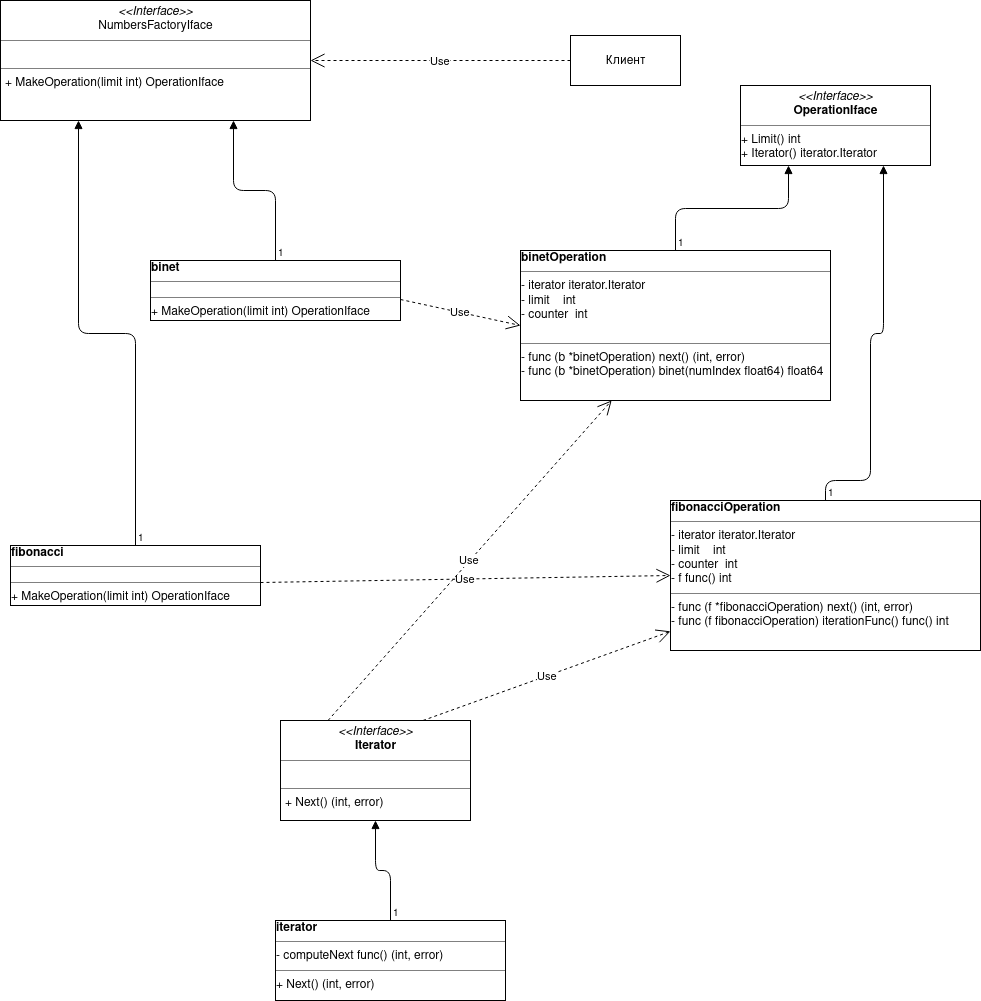

The diagram above was exported from draw.io. Its source (the exported page's mxGraphModel, read from the mxfile embedded in the PNG):
<mxGraphModel dx="1368" dy="580" grid="1" gridSize="10" guides="1" tooltips="1" connect="1" arrows="1" fold="1" page="1" pageScale="1" pageWidth="827" pageHeight="1169" math="0" shadow="0">
  <root>
    <mxCell id="0" />
    <mxCell id="1" parent="0" />
    <mxCell id="XAaa7F78DSfUrXH366De-1" value="&lt;p style=&quot;margin: 0px ; margin-top: 4px ; text-align: center&quot;&gt;&lt;i&gt;&amp;lt;&amp;lt;Interface&amp;gt;&amp;gt;&lt;/i&gt;&lt;br&gt;NumbersFactoryIface&lt;br/&gt;&lt;/p&gt;&lt;hr size=&quot;1&quot;&gt;&lt;p style=&quot;margin: 0px ; margin-left: 4px&quot;&gt;&lt;br&gt;&lt;/p&gt;&lt;hr size=&quot;1&quot;&gt;&lt;p style=&quot;margin: 0px ; margin-left: 4px&quot;&gt;+ MakeOperation(limit int) OperationIface&lt;br&gt;&lt;/p&gt;" style="verticalAlign=top;align=left;overflow=fill;fontSize=12;fontFamily=Helvetica;html=1;" vertex="1" parent="1">
      <mxGeometry x="50" y="40" width="310" height="120" as="geometry" />
    </mxCell>
    <mxCell id="XAaa7F78DSfUrXH366De-2" value="Клиент" style="html=1;" vertex="1" parent="1">
      <mxGeometry x="620" y="75" width="110" height="50" as="geometry" />
    </mxCell>
    <mxCell id="XAaa7F78DSfUrXH366De-4" value="&lt;p style=&quot;margin: 0px ; margin-top: 4px ; text-align: center&quot;&gt;&lt;i&gt;&amp;lt;&amp;lt;Interface&amp;gt;&amp;gt;&lt;/i&gt;&lt;br&gt;&lt;b&gt;OperationIface&lt;/b&gt;&lt;/p&gt;&lt;hr size=&quot;1&quot;&gt;+ Limit() int&lt;br&gt;+ Iterator() iterator.Iterator&lt;br&gt;" style="verticalAlign=top;align=left;overflow=fill;fontSize=12;fontFamily=Helvetica;html=1;" vertex="1" parent="1">
      <mxGeometry x="790" y="125" width="190" height="80" as="geometry" />
    </mxCell>
    <mxCell id="XAaa7F78DSfUrXH366De-5" value="&lt;div align=&quot;left&quot;&gt;&lt;b&gt;fibonacciOperation&lt;/b&gt;&lt;/div&gt;&lt;hr size=&quot;1&quot;&gt;&lt;div&gt;- iterator iterator.Iterator&lt;br&gt;- limit&amp;nbsp;&amp;nbsp;&amp;nbsp; int&lt;br&gt;- counter&amp;nbsp; int&lt;br&gt;- f func() int&lt;/div&gt;&lt;hr size=&quot;1&quot;&gt;&lt;div style=&quot;height: 2px&quot;&gt;- func (f *fibonacciOperation) next() (int, error)&lt;br&gt;- func (f fibonacciOperation) iterationFunc() func() int&lt;br&gt;&lt;br&gt;&lt;/div&gt;" style="verticalAlign=top;align=left;overflow=fill;fontSize=12;fontFamily=Helvetica;html=1;" vertex="1" parent="1">
      <mxGeometry x="720" y="540" width="310" height="150" as="geometry" />
    </mxCell>
    <mxCell id="XAaa7F78DSfUrXH366De-7" value="" style="endArrow=block;endFill=1;html=1;edgeStyle=orthogonalEdgeStyle;align=left;verticalAlign=top;exitX=0.5;exitY=0;exitDx=0;exitDy=0;entryX=0.75;entryY=1;entryDx=0;entryDy=0;" edge="1" parent="1" source="XAaa7F78DSfUrXH366De-5" target="XAaa7F78DSfUrXH366De-4">
      <mxGeometry x="-1" relative="1" as="geometry">
        <mxPoint x="50" y="540" as="sourcePoint" />
        <mxPoint x="1000" y="240" as="targetPoint" />
        <Array as="points">
          <mxPoint x="875" y="520" />
          <mxPoint x="920" y="520" />
          <mxPoint x="920" y="373" />
          <mxPoint x="933" y="373" />
        </Array>
      </mxGeometry>
    </mxCell>
    <mxCell id="XAaa7F78DSfUrXH366De-8" value="1" style="resizable=0;html=1;align=left;verticalAlign=bottom;labelBackgroundColor=#ffffff;fontSize=10;" connectable="0" vertex="1" parent="XAaa7F78DSfUrXH366De-7">
      <mxGeometry x="-1" relative="1" as="geometry" />
    </mxCell>
    <mxCell id="XAaa7F78DSfUrXH366De-9" value="" style="endArrow=block;endFill=1;html=1;edgeStyle=orthogonalEdgeStyle;align=left;verticalAlign=top;entryX=0.25;entryY=1;entryDx=0;entryDy=0;exitX=0.5;exitY=0;exitDx=0;exitDy=0;" edge="1" parent="1" source="XAaa7F78DSfUrXH366De-11" target="XAaa7F78DSfUrXH366De-4">
      <mxGeometry x="-1" relative="1" as="geometry">
        <mxPoint x="850" y="480" as="sourcePoint" />
        <mxPoint x="638" y="390" as="targetPoint" />
      </mxGeometry>
    </mxCell>
    <mxCell id="XAaa7F78DSfUrXH366De-10" value="1" style="resizable=0;html=1;align=left;verticalAlign=bottom;labelBackgroundColor=#ffffff;fontSize=10;" connectable="0" vertex="1" parent="XAaa7F78DSfUrXH366De-9">
      <mxGeometry x="-1" relative="1" as="geometry" />
    </mxCell>
    <mxCell id="XAaa7F78DSfUrXH366De-11" value="&lt;div align=&quot;left&quot;&gt;&lt;b&gt;binetOperation&lt;/b&gt;&lt;/div&gt;&lt;hr size=&quot;1&quot;&gt;&lt;div&gt;- iterator iterator.Iterator&lt;br&gt;- limit&amp;nbsp;&amp;nbsp;&amp;nbsp; int&lt;br&gt;- counter&amp;nbsp; int&lt;br&gt;&lt;br&gt;&lt;/div&gt;&lt;hr size=&quot;1&quot;&gt;&lt;div style=&quot;height: 2px&quot;&gt;- func (b *binetOperation) next() (int, error)&lt;br&gt;- func (b *binetOperation) binet(numIndex float64) float64&lt;br&gt;&lt;/div&gt;" style="verticalAlign=top;align=left;overflow=fill;fontSize=12;fontFamily=Helvetica;html=1;" vertex="1" parent="1">
      <mxGeometry x="570" y="290" width="310" height="150" as="geometry" />
    </mxCell>
    <mxCell id="XAaa7F78DSfUrXH366De-12" value="&lt;b&gt;fibonacci&lt;/b&gt;&lt;br&gt;&lt;hr size=&quot;1&quot;&gt;&lt;div style=&quot;height: 2px&quot;&gt;&lt;/div&gt;&lt;hr size=&quot;1&quot;&gt;&lt;div style=&quot;height: 2px&quot;&gt;+ MakeOperation(limit int) OperationIface&lt;/div&gt;" style="verticalAlign=top;align=left;overflow=fill;fontSize=12;fontFamily=Helvetica;html=1;" vertex="1" parent="1">
      <mxGeometry x="60" y="585" width="250" height="60" as="geometry" />
    </mxCell>
    <mxCell id="XAaa7F78DSfUrXH366De-16" value="&lt;b&gt;binet&lt;/b&gt;&lt;br&gt;&lt;hr size=&quot;1&quot;&gt;&lt;div style=&quot;height: 2px&quot;&gt;&lt;/div&gt;&lt;hr size=&quot;1&quot;&gt;&lt;div style=&quot;height: 2px&quot;&gt;+ MakeOperation(limit int) OperationIface&lt;/div&gt;" style="verticalAlign=top;align=left;overflow=fill;fontSize=12;fontFamily=Helvetica;html=1;" vertex="1" parent="1">
      <mxGeometry x="200" y="300" width="250" height="60" as="geometry" />
    </mxCell>
    <mxCell id="XAaa7F78DSfUrXH366De-17" value="Use" style="endArrow=open;endSize=12;dashed=1;html=1;entryX=1;entryY=0.5;entryDx=0;entryDy=0;exitX=0;exitY=0.5;exitDx=0;exitDy=0;" edge="1" parent="1" source="XAaa7F78DSfUrXH366De-2" target="XAaa7F78DSfUrXH366De-1">
      <mxGeometry width="160" relative="1" as="geometry">
        <mxPoint x="410" y="124.5" as="sourcePoint" />
        <mxPoint x="570" y="124.5" as="targetPoint" />
      </mxGeometry>
    </mxCell>
    <mxCell id="XAaa7F78DSfUrXH366De-18" value="" style="endArrow=block;endFill=1;html=1;edgeStyle=orthogonalEdgeStyle;align=left;verticalAlign=top;entryX=0.25;entryY=1;entryDx=0;entryDy=0;" edge="1" parent="1" source="XAaa7F78DSfUrXH366De-12" target="XAaa7F78DSfUrXH366De-1">
      <mxGeometry x="-1" relative="1" as="geometry">
        <mxPoint x="-60" y="410" as="sourcePoint" />
        <mxPoint x="100" y="410" as="targetPoint" />
      </mxGeometry>
    </mxCell>
    <mxCell id="XAaa7F78DSfUrXH366De-19" value="1" style="resizable=0;html=1;align=left;verticalAlign=bottom;labelBackgroundColor=#ffffff;fontSize=10;" connectable="0" vertex="1" parent="XAaa7F78DSfUrXH366De-18">
      <mxGeometry x="-1" relative="1" as="geometry" />
    </mxCell>
    <mxCell id="XAaa7F78DSfUrXH366De-20" value="" style="endArrow=block;endFill=1;html=1;edgeStyle=orthogonalEdgeStyle;align=left;verticalAlign=top;entryX=0.75;entryY=1;entryDx=0;entryDy=0;exitX=0.5;exitY=0;exitDx=0;exitDy=0;" edge="1" parent="1" source="XAaa7F78DSfUrXH366De-16" target="XAaa7F78DSfUrXH366De-1">
      <mxGeometry x="-1" relative="1" as="geometry">
        <mxPoint x="55" y="270" as="sourcePoint" />
        <mxPoint x="138" y="170" as="targetPoint" />
      </mxGeometry>
    </mxCell>
    <mxCell id="XAaa7F78DSfUrXH366De-21" value="1" style="resizable=0;html=1;align=left;verticalAlign=bottom;labelBackgroundColor=#ffffff;fontSize=10;" connectable="0" vertex="1" parent="XAaa7F78DSfUrXH366De-20">
      <mxGeometry x="-1" relative="1" as="geometry" />
    </mxCell>
    <mxCell id="XAaa7F78DSfUrXH366De-22" value="Use" style="endArrow=open;endSize=12;dashed=1;html=1;exitX=1;exitY=0.65;exitDx=0;exitDy=0;entryX=0;entryY=0.5;entryDx=0;entryDy=0;exitPerimeter=0;" edge="1" parent="1" source="XAaa7F78DSfUrXH366De-16" target="XAaa7F78DSfUrXH366De-11">
      <mxGeometry width="160" relative="1" as="geometry">
        <mxPoint x="-50" y="520" as="sourcePoint" />
        <mxPoint x="110" y="520" as="targetPoint" />
      </mxGeometry>
    </mxCell>
    <mxCell id="XAaa7F78DSfUrXH366De-23" value="Use" style="endArrow=open;endSize=12;dashed=1;html=1;exitX=1;exitY=0.617;exitDx=0;exitDy=0;entryX=0;entryY=0.5;entryDx=0;entryDy=0;exitPerimeter=0;" edge="1" parent="1" source="XAaa7F78DSfUrXH366De-12" target="XAaa7F78DSfUrXH366De-5">
      <mxGeometry width="160" relative="1" as="geometry">
        <mxPoint x="385" y="330" as="sourcePoint" />
        <mxPoint x="430.05999999999995" y="490" as="targetPoint" />
      </mxGeometry>
    </mxCell>
    <mxCell id="XAaa7F78DSfUrXH366De-25" value="&lt;p style=&quot;margin: 0px ; margin-top: 4px ; text-align: center&quot;&gt;&lt;i&gt;&amp;lt;&amp;lt;Interface&amp;gt;&amp;gt;&lt;/i&gt;&lt;br&gt;&lt;b&gt;Iterator&lt;/b&gt;&lt;/p&gt;&lt;hr size=&quot;1&quot;&gt;&lt;p style=&quot;margin: 0px ; margin-left: 4px&quot;&gt;&lt;br&gt;&lt;/p&gt;&lt;hr size=&quot;1&quot;&gt;&lt;p style=&quot;margin: 0px ; margin-left: 4px&quot;&gt;+ Next() (int, error)&lt;/p&gt;" style="verticalAlign=top;align=left;overflow=fill;fontSize=12;fontFamily=Helvetica;html=1;" vertex="1" parent="1">
      <mxGeometry x="330" y="760" width="190" height="100" as="geometry" />
    </mxCell>
    <mxCell id="XAaa7F78DSfUrXH366De-26" value="&lt;b&gt;iterator&lt;/b&gt;&lt;hr size=&quot;1&quot;&gt;- computeNext func() (int, error)&lt;hr size=&quot;1&quot;&gt;&lt;div style=&quot;height: 2px&quot;&gt;+ Next() (int, error)&lt;/div&gt;" style="verticalAlign=top;align=left;overflow=fill;fontSize=12;fontFamily=Helvetica;html=1;" vertex="1" parent="1">
      <mxGeometry x="325" y="960" width="230" height="80" as="geometry" />
    </mxCell>
    <mxCell id="XAaa7F78DSfUrXH366De-27" value="" style="endArrow=block;endFill=1;html=1;edgeStyle=orthogonalEdgeStyle;align=left;verticalAlign=top;entryX=0.5;entryY=1;entryDx=0;entryDy=0;exitX=0.5;exitY=0;exitDx=0;exitDy=0;" edge="1" parent="1" source="XAaa7F78DSfUrXH366De-26" target="XAaa7F78DSfUrXH366De-25">
      <mxGeometry x="-1" relative="1" as="geometry">
        <mxPoint x="50" y="1060" as="sourcePoint" />
        <mxPoint x="210" y="1060" as="targetPoint" />
      </mxGeometry>
    </mxCell>
    <mxCell id="XAaa7F78DSfUrXH366De-28" value="1" style="resizable=0;html=1;align=left;verticalAlign=bottom;labelBackgroundColor=#ffffff;fontSize=10;" connectable="0" vertex="1" parent="XAaa7F78DSfUrXH366De-27">
      <mxGeometry x="-1" relative="1" as="geometry" />
    </mxCell>
    <mxCell id="XAaa7F78DSfUrXH366De-29" value="Use" style="endArrow=open;endSize=12;dashed=1;html=1;entryX=0.294;entryY=1;entryDx=0;entryDy=0;entryPerimeter=0;exitX=0.25;exitY=0;exitDx=0;exitDy=0;" edge="1" parent="1" source="XAaa7F78DSfUrXH366De-25" target="XAaa7F78DSfUrXH366De-11">
      <mxGeometry width="160" relative="1" as="geometry">
        <mxPoint x="420" y="710" as="sourcePoint" />
        <mxPoint x="580" y="710" as="targetPoint" />
      </mxGeometry>
    </mxCell>
    <mxCell id="XAaa7F78DSfUrXH366De-30" value="Use" style="endArrow=open;endSize=12;dashed=1;html=1;exitX=0.75;exitY=0;exitDx=0;exitDy=0;" edge="1" parent="1" source="XAaa7F78DSfUrXH366De-25" target="XAaa7F78DSfUrXH366De-5">
      <mxGeometry width="160" relative="1" as="geometry">
        <mxPoint x="387.5" y="770" as="sourcePoint" />
        <mxPoint x="671.1400000000001" y="450" as="targetPoint" />
      </mxGeometry>
    </mxCell>
  </root>
</mxGraphModel>